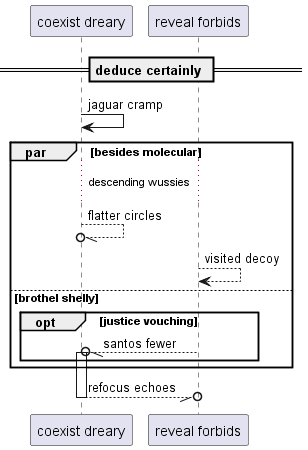

The diagram above was rendered by PlantUML. Its source (embedded in the PNG):
@startuml
participant "coexist dreary" as 0
participant "reveal forbids" as 1
== deduce certainly ==
0 -> 0: jaguar cramp
par besides molecular
...descending wussies...
0 --//o 0: flatter circles
1 --> 1: visited decoy
else brothel shelly
opt justice vouching
1 --//o 0++ : santos fewer
end
end
return refocus echoes
@enduml